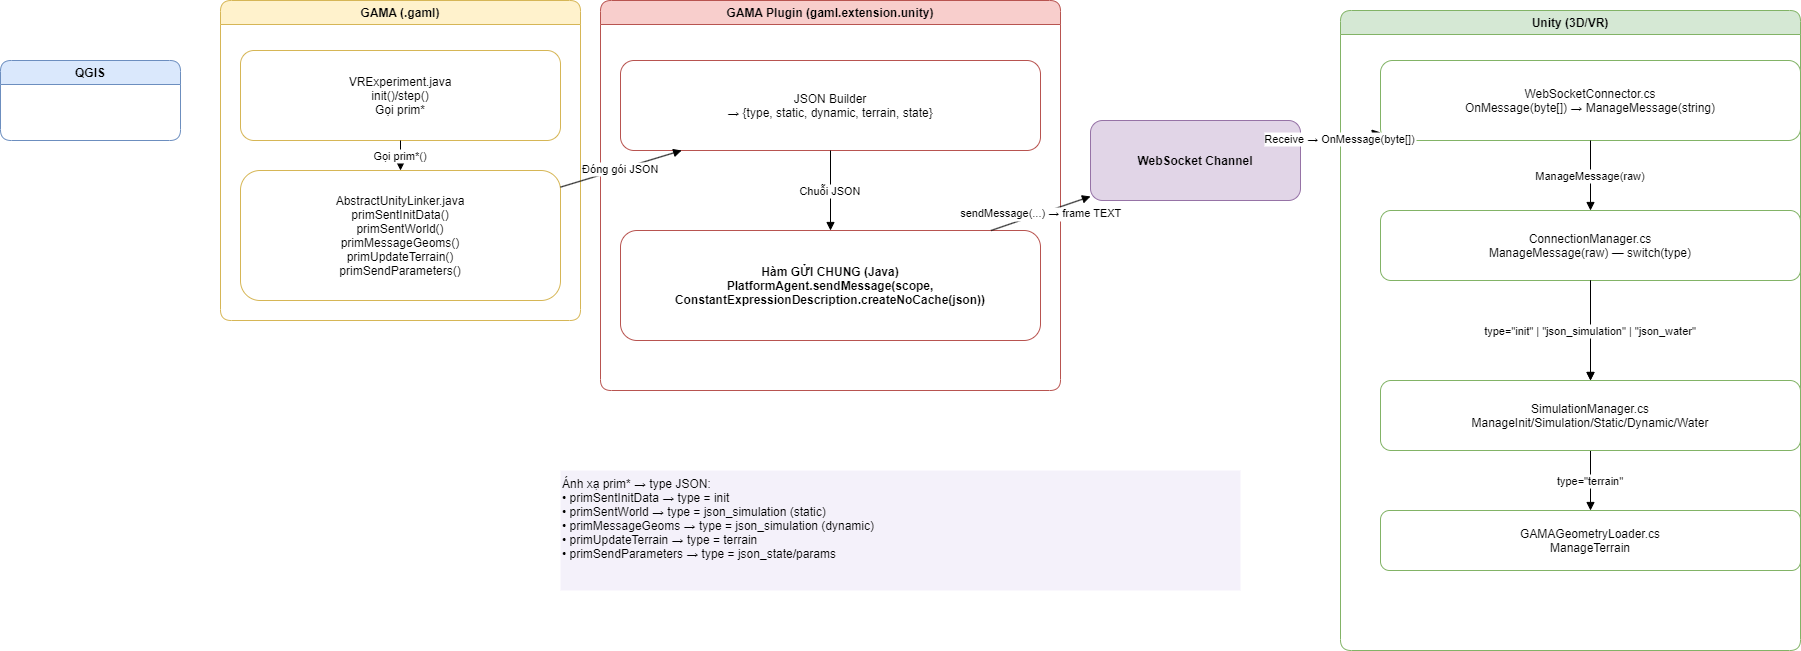

The diagram above was exported from draw.io. Its source (the exported page's mxGraphModel, read from the mxfile embedded in the PNG):
<mxGraphModel dx="1208" dy="810" grid="1" gridSize="10" guides="1" tooltips="1" connect="1" arrows="1" fold="1" page="1" pageScale="1" pageWidth="1920" pageHeight="1080" background="#ffffff" math="0" shadow="0">
  <root>
    <mxCell id="0" />
    <mxCell id="1" parent="0" />
    <mxCell id="qgis" value="QGIS" style="swimlane;rounded=1;fillColor=#dae8fc;strokeColor=#6c8ebf;fontStyle=1;startSize=24" parent="1" vertex="1">
      <mxGeometry x="40" y="100" width="180" height="80" as="geometry" />
    </mxCell>
    <mxCell id="gama" value="GAMA (.gaml)" style="swimlane;rounded=1;fillColor=#fff2cc;strokeColor=#d6b656;fontStyle=1;startSize=24" parent="1" vertex="1">
      <mxGeometry x="260" y="40" width="360" height="320" as="geometry" />
    </mxCell>
    <mxCell id="vr" value="VRExperiment.java&#10;init()/step()&#10;Gọi prim*" style="rounded=1;fillColor=#ffffff;strokeColor=#d6b656" parent="gama" vertex="1">
      <mxGeometry x="20" y="50" width="320" height="90" as="geometry" />
    </mxCell>
    <mxCell id="aul" value="AbstractUnityLinker.java&#10;primSentInitData()&#10;primSentWorld()&#10;primMessageGeoms()&#10;primUpdateTerrain()&#10;primSendParameters()" style="rounded=1;fillColor=#ffffff;strokeColor=#d6b656" parent="gama" vertex="1">
      <mxGeometry x="20" y="170" width="320" height="130" as="geometry" />
    </mxCell>
    <mxCell id="plugin" value="GAMA Plugin (gaml.extension.unity)" style="swimlane;rounded=1;fillColor=#f8cecc;strokeColor=#b85450;fontStyle=1;startSize=24" parent="1" vertex="1">
      <mxGeometry x="640" y="40" width="460" height="390" as="geometry" />
    </mxCell>
    <mxCell id="json" value="JSON Builder&#10;→ {type, static, dynamic, terrain, state}" style="rounded=1;fillColor=#ffffff;strokeColor=#b85450" parent="plugin" vertex="1">
      <mxGeometry x="20" y="60" width="420" height="90" as="geometry" />
    </mxCell>
    <mxCell id="send" value="Hàm GỬI CHUNG (Java)&#10;PlatformAgent.sendMessage(scope,&#10;  ConstantExpressionDescription.createNoCache(json))" style="rounded=1;fillColor=#ffffff;strokeColor=#b85450;fontStyle=1" parent="plugin" vertex="1">
      <mxGeometry x="20" y="230" width="420" height="110" as="geometry" />
    </mxCell>
    <mxCell id="ws" value="WebSocket Channel" style="rounded=1;fillColor=#e1d5e7;strokeColor=#9673a6;fontStyle=1" parent="1" vertex="1">
      <mxGeometry x="1130" y="160" width="210" height="80" as="geometry" />
    </mxCell>
    <mxCell id="unity" value="Unity (3D/VR)" style="swimlane;rounded=1;fillColor=#d5e8d4;strokeColor=#82b366;fontStyle=1;startSize=24" parent="1" vertex="1">
      <mxGeometry x="1380" y="50" width="460" height="640" as="geometry" />
    </mxCell>
    <mxCell id="wsconn" value="WebSocketConnector.cs&#10;OnMessage(byte[]) → ManageMessage(string)" style="rounded=1;fillColor=#ffffff;strokeColor=#82b366" parent="unity" vertex="1">
      <mxGeometry x="40" y="50" width="420" height="80" as="geometry" />
    </mxCell>
    <mxCell id="cm" value="ConnectionManager.cs&#10;ManageMessage(raw) — switch(type)" style="rounded=1;fillColor=#ffffff;strokeColor=#82b366" parent="unity" vertex="1">
      <mxGeometry x="40" y="200" width="420" height="70" as="geometry" />
    </mxCell>
    <mxCell id="geo" value="GAMAGeometryLoader.cs&#10;ManageTerrain" style="rounded=1;fillColor=#ffffff;strokeColor=#82b366" parent="unity" vertex="1">
      <mxGeometry x="40" y="500" width="420" height="60" as="geometry" />
    </mxCell>
    <mxCell id="e8" value="type=&quot;terrain&quot;" style="endArrow=block;strokeColor=#000000;" parent="unity" source="sim" target="geo" edge="1">
      <mxGeometry relative="1" as="geometry" />
    </mxCell>
    <mxCell id="8ImVNViG9qaj3FHUy0rQ-1" value="" style="endArrow=block;strokeColor=#000000;" parent="unity" source="cm" target="sim" edge="1">
      <mxGeometry relative="1" as="geometry">
        <mxPoint x="1620" y="270" as="sourcePoint" />
        <mxPoint x="1620" y="520" as="targetPoint" />
      </mxGeometry>
    </mxCell>
    <mxCell id="sim" value="SimulationManager.cs&#10;ManageInit/Simulation/Static/Dynamic/Water" style="rounded=1;fillColor=#ffffff;strokeColor=#82b366" parent="unity" vertex="1">
      <mxGeometry x="40" y="370" width="420" height="70" as="geometry" />
    </mxCell>
    <mxCell id="e1" value="Gọi prim*()" style="endArrow=block;strokeColor=#000000;" parent="1" source="vr" target="aul" edge="1">
      <mxGeometry relative="1" as="geometry" />
    </mxCell>
    <mxCell id="e2" value="Đóng gói JSON" style="endArrow=block;strokeColor=#000000;" parent="1" source="aul" target="json" edge="1">
      <mxGeometry relative="1" as="geometry" />
    </mxCell>
    <mxCell id="e3" value="Chuỗi JSON" style="endArrow=block;strokeColor=#000000;" parent="1" source="json" target="send" edge="1">
      <mxGeometry relative="1" as="geometry" />
    </mxCell>
    <mxCell id="e4" value="sendMessage(...) → frame TEXT" style="endArrow=block;strokeColor=#000000;" parent="1" source="send" target="ws" edge="1">
      <mxGeometry relative="1" as="geometry" />
    </mxCell>
    <mxCell id="e5" value="Receive → OnMessage(byte[])" style="endArrow=block;strokeColor=#000000;" parent="1" source="ws" target="wsconn" edge="1">
      <mxGeometry relative="1" as="geometry" />
    </mxCell>
    <mxCell id="e6" value="ManageMessage(raw)" style="endArrow=block;strokeColor=#000000;" parent="1" source="wsconn" target="cm" edge="1">
      <mxGeometry relative="1" as="geometry" />
    </mxCell>
    <mxCell id="e7" value="type=&quot;init&quot; | &quot;json_simulation&quot; | &quot;json_water&quot;" style="endArrow=block;strokeColor=#000000;" parent="1" source="cm" target="sim" edge="1">
      <mxGeometry relative="1" as="geometry" />
    </mxCell>
    <mxCell id="notes" value="Ánh xạ prim* → type JSON:&#10;• primSentInitData → type = init&#10;• primSentWorld → type = json_simulation (static)&#10;• primMessageGeoms → type = json_simulation (dynamic)&#10;• primUpdateTerrain → type = terrain&#10;• primSendParameters → type = json_state/params" style="text;align=left;verticalAlign=top;fontSize=12;strokeColor=none;fillColor=#f4f1fa" parent="1" vertex="1">
      <mxGeometry x="600" y="510" width="680" height="120" as="geometry" />
    </mxCell>
  </root>
</mxGraphModel>